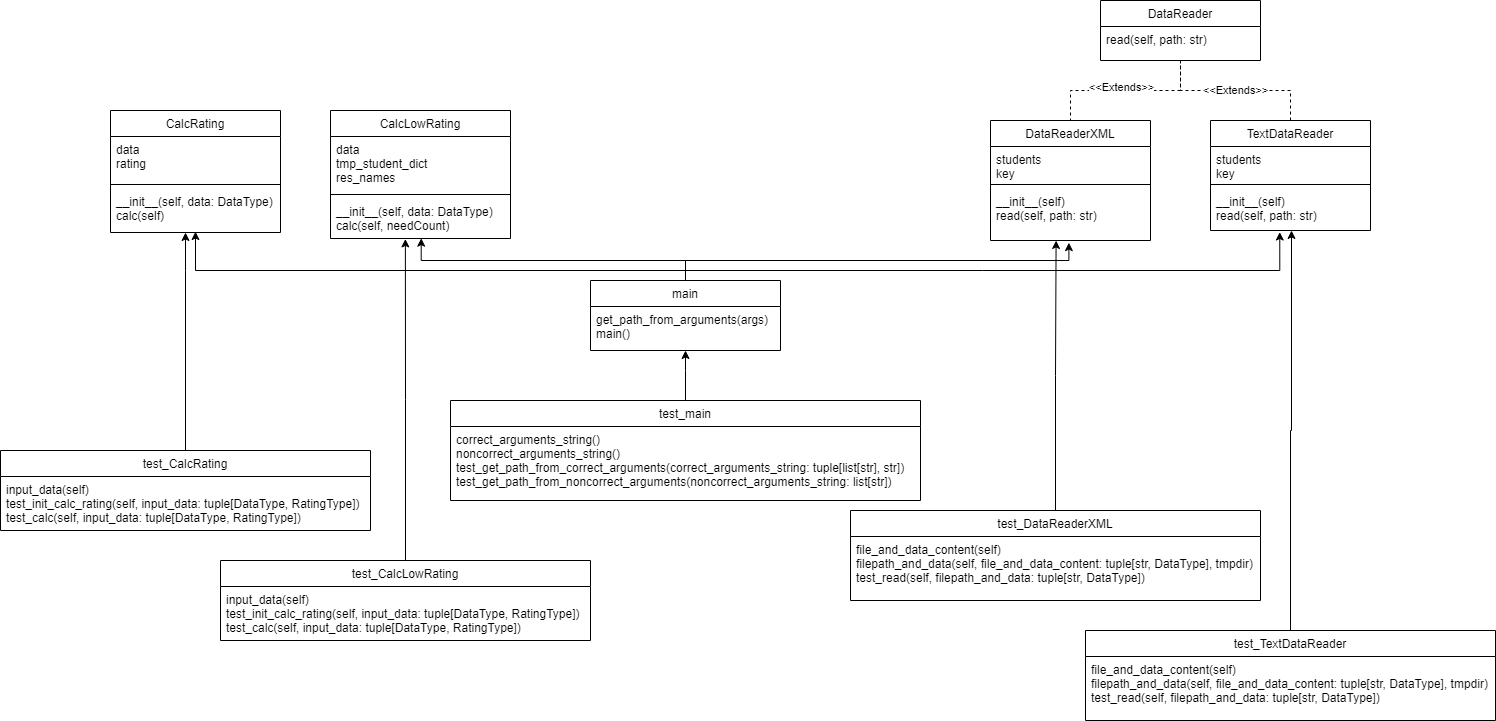

The diagram above was exported from draw.io. Its source (the exported page's mxGraphModel, read from the mxfile embedded in the PNG):
<mxGraphModel dx="2462" dy="803" grid="1" gridSize="10" guides="1" tooltips="1" connect="1" arrows="1" fold="1" page="1" pageScale="1" pageWidth="827" pageHeight="1169" math="0" shadow="0">
  <root>
    <mxCell id="WIyWlLk6GJQsqaUBKTNV-0" />
    <mxCell id="WIyWlLk6GJQsqaUBKTNV-1" parent="WIyWlLk6GJQsqaUBKTNV-0" />
    <mxCell id="CdcPZgmMr2AAbyE3smKB-61" style="edgeStyle=orthogonalEdgeStyle;rounded=0;orthogonalLoop=1;jettySize=auto;html=1;exitX=0.5;exitY=0;exitDx=0;exitDy=0;entryX=0.49;entryY=1.041;entryDx=0;entryDy=0;entryPerimeter=0;" edge="1" parent="WIyWlLk6GJQsqaUBKTNV-1" source="zkfFHV4jXpPFQw0GAbJ--0" target="zkfFHV4jXpPFQw0GAbJ--24">
      <mxGeometry relative="1" as="geometry">
        <Array as="points">
          <mxPoint x="215" y="270" />
          <mxPoint x="598" y="270" />
        </Array>
      </mxGeometry>
    </mxCell>
    <mxCell id="CdcPZgmMr2AAbyE3smKB-71" style="edgeStyle=orthogonalEdgeStyle;rounded=0;orthogonalLoop=1;jettySize=auto;html=1;exitX=0.5;exitY=0;exitDx=0;exitDy=0;entryX=0.5;entryY=0.979;entryDx=0;entryDy=0;entryPerimeter=0;" edge="1" parent="WIyWlLk6GJQsqaUBKTNV-1" source="zkfFHV4jXpPFQw0GAbJ--0" target="zkfFHV4jXpPFQw0GAbJ--10">
      <mxGeometry relative="1" as="geometry">
        <Array as="points">
          <mxPoint x="215" y="280" />
          <mxPoint x="-275" y="280" />
        </Array>
      </mxGeometry>
    </mxCell>
    <mxCell id="CdcPZgmMr2AAbyE3smKB-75" style="edgeStyle=orthogonalEdgeStyle;rounded=0;orthogonalLoop=1;jettySize=auto;html=1;exitX=0.5;exitY=0;exitDx=0;exitDy=0;entryX=0.433;entryY=1.037;entryDx=0;entryDy=0;entryPerimeter=0;" edge="1" parent="WIyWlLk6GJQsqaUBKTNV-1" source="zkfFHV4jXpPFQw0GAbJ--0" target="CdcPZgmMr2AAbyE3smKB-7">
      <mxGeometry relative="1" as="geometry">
        <Array as="points">
          <mxPoint x="215" y="280" />
          <mxPoint x="809" y="280" />
        </Array>
      </mxGeometry>
    </mxCell>
    <mxCell id="zkfFHV4jXpPFQw0GAbJ--0" value="main" style="swimlane;fontStyle=0;align=center;verticalAlign=top;childLayout=stackLayout;horizontal=1;startSize=26;horizontalStack=0;resizeParent=1;resizeLast=0;collapsible=1;marginBottom=0;rounded=0;shadow=0;strokeWidth=1;" parent="WIyWlLk6GJQsqaUBKTNV-1" vertex="1">
      <mxGeometry x="120" y="290" width="190" height="70" as="geometry">
        <mxRectangle x="230" y="140" width="160" height="26" as="alternateBounds" />
      </mxGeometry>
    </mxCell>
    <mxCell id="zkfFHV4jXpPFQw0GAbJ--5" value="get_path_from_arguments(args)&#10;main()" style="text;align=left;verticalAlign=top;spacingLeft=4;spacingRight=4;overflow=hidden;rotatable=0;points=[[0,0.5],[1,0.5]];portConstraint=eastwest;" parent="zkfFHV4jXpPFQw0GAbJ--0" vertex="1">
      <mxGeometry y="26" width="190" height="44" as="geometry" />
    </mxCell>
    <mxCell id="zkfFHV4jXpPFQw0GAbJ--6" value="CalcRating" style="swimlane;fontStyle=0;align=center;verticalAlign=top;childLayout=stackLayout;horizontal=1;startSize=26;horizontalStack=0;resizeParent=1;resizeLast=0;collapsible=1;marginBottom=0;rounded=0;shadow=0;strokeWidth=1;" parent="WIyWlLk6GJQsqaUBKTNV-1" vertex="1">
      <mxGeometry x="-360" y="120" width="170" height="122" as="geometry">
        <mxRectangle x="130" y="380" width="160" height="26" as="alternateBounds" />
      </mxGeometry>
    </mxCell>
    <mxCell id="zkfFHV4jXpPFQw0GAbJ--7" value="data&#10;rating" style="text;align=left;verticalAlign=top;spacingLeft=4;spacingRight=4;overflow=hidden;rotatable=0;points=[[0,0.5],[1,0.5]];portConstraint=eastwest;" parent="zkfFHV4jXpPFQw0GAbJ--6" vertex="1">
      <mxGeometry y="26" width="170" height="44" as="geometry" />
    </mxCell>
    <mxCell id="zkfFHV4jXpPFQw0GAbJ--9" value="" style="line;html=1;strokeWidth=1;align=left;verticalAlign=middle;spacingTop=-1;spacingLeft=3;spacingRight=3;rotatable=0;labelPosition=right;points=[];portConstraint=eastwest;" parent="zkfFHV4jXpPFQw0GAbJ--6" vertex="1">
      <mxGeometry y="70" width="170" height="8" as="geometry" />
    </mxCell>
    <mxCell id="zkfFHV4jXpPFQw0GAbJ--10" value="__init__(self, data: DataType)&#10;calc(self)" style="text;align=left;verticalAlign=top;spacingLeft=4;spacingRight=4;overflow=hidden;rotatable=0;points=[[0,0.5],[1,0.5]];portConstraint=eastwest;fontStyle=0" parent="zkfFHV4jXpPFQw0GAbJ--6" vertex="1">
      <mxGeometry y="78" width="170" height="44" as="geometry" />
    </mxCell>
    <mxCell id="zkfFHV4jXpPFQw0GAbJ--17" value="DataReaderXML" style="swimlane;fontStyle=0;align=center;verticalAlign=top;childLayout=stackLayout;horizontal=1;startSize=26;horizontalStack=0;resizeParent=1;resizeLast=0;collapsible=1;marginBottom=0;rounded=0;shadow=0;strokeWidth=1;" parent="WIyWlLk6GJQsqaUBKTNV-1" vertex="1">
      <mxGeometry x="520" y="130" width="160" height="120" as="geometry">
        <mxRectangle x="550" y="140" width="160" height="26" as="alternateBounds" />
      </mxGeometry>
    </mxCell>
    <mxCell id="zkfFHV4jXpPFQw0GAbJ--18" value="students&#10;key" style="text;align=left;verticalAlign=top;spacingLeft=4;spacingRight=4;overflow=hidden;rotatable=0;points=[[0,0.5],[1,0.5]];portConstraint=eastwest;" parent="zkfFHV4jXpPFQw0GAbJ--17" vertex="1">
      <mxGeometry y="26" width="160" height="34" as="geometry" />
    </mxCell>
    <mxCell id="zkfFHV4jXpPFQw0GAbJ--23" value="" style="line;html=1;strokeWidth=1;align=left;verticalAlign=middle;spacingTop=-1;spacingLeft=3;spacingRight=3;rotatable=0;labelPosition=right;points=[];portConstraint=eastwest;" parent="zkfFHV4jXpPFQw0GAbJ--17" vertex="1">
      <mxGeometry y="60" width="160" height="8" as="geometry" />
    </mxCell>
    <mxCell id="zkfFHV4jXpPFQw0GAbJ--24" value="__init__(self)&#10;read(self, path: str)" style="text;align=left;verticalAlign=top;spacingLeft=4;spacingRight=4;overflow=hidden;rotatable=0;points=[[0,0.5],[1,0.5]];portConstraint=eastwest;" parent="zkfFHV4jXpPFQw0GAbJ--17" vertex="1">
      <mxGeometry y="68" width="160" height="52" as="geometry" />
    </mxCell>
    <mxCell id="CdcPZgmMr2AAbyE3smKB-0" value="TextDataReader" style="swimlane;fontStyle=0;align=center;verticalAlign=top;childLayout=stackLayout;horizontal=1;startSize=26;horizontalStack=0;resizeParent=1;resizeLast=0;collapsible=1;marginBottom=0;rounded=0;shadow=0;strokeWidth=1;" vertex="1" parent="WIyWlLk6GJQsqaUBKTNV-1">
      <mxGeometry x="740" y="130" width="160" height="110" as="geometry">
        <mxRectangle x="550" y="140" width="160" height="26" as="alternateBounds" />
      </mxGeometry>
    </mxCell>
    <mxCell id="CdcPZgmMr2AAbyE3smKB-1" value="students&#10;key" style="text;align=left;verticalAlign=top;spacingLeft=4;spacingRight=4;overflow=hidden;rotatable=0;points=[[0,0.5],[1,0.5]];portConstraint=eastwest;" vertex="1" parent="CdcPZgmMr2AAbyE3smKB-0">
      <mxGeometry y="26" width="160" height="34" as="geometry" />
    </mxCell>
    <mxCell id="CdcPZgmMr2AAbyE3smKB-6" value="" style="line;html=1;strokeWidth=1;align=left;verticalAlign=middle;spacingTop=-1;spacingLeft=3;spacingRight=3;rotatable=0;labelPosition=right;points=[];portConstraint=eastwest;" vertex="1" parent="CdcPZgmMr2AAbyE3smKB-0">
      <mxGeometry y="60" width="160" height="8" as="geometry" />
    </mxCell>
    <mxCell id="CdcPZgmMr2AAbyE3smKB-7" value="__init__(self)&#10;read(self, path: str)" style="text;align=left;verticalAlign=top;spacingLeft=4;spacingRight=4;overflow=hidden;rotatable=0;points=[[0,0.5],[1,0.5]];portConstraint=eastwest;" vertex="1" parent="CdcPZgmMr2AAbyE3smKB-0">
      <mxGeometry y="68" width="160" height="42" as="geometry" />
    </mxCell>
    <mxCell id="CdcPZgmMr2AAbyE3smKB-10" value="DataReader" style="swimlane;fontStyle=0;align=center;verticalAlign=top;childLayout=stackLayout;horizontal=1;startSize=26;horizontalStack=0;resizeParent=1;resizeLast=0;collapsible=1;marginBottom=0;rounded=0;shadow=0;strokeWidth=1;" vertex="1" parent="WIyWlLk6GJQsqaUBKTNV-1">
      <mxGeometry x="630" y="10" width="160" height="60" as="geometry">
        <mxRectangle x="550" y="140" width="160" height="26" as="alternateBounds" />
      </mxGeometry>
    </mxCell>
    <mxCell id="CdcPZgmMr2AAbyE3smKB-17" value="read(self, path: str)" style="text;align=left;verticalAlign=top;spacingLeft=4;spacingRight=4;overflow=hidden;rotatable=0;points=[[0,0.5],[1,0.5]];portConstraint=eastwest;" vertex="1" parent="CdcPZgmMr2AAbyE3smKB-10">
      <mxGeometry y="26" width="160" height="26" as="geometry" />
    </mxCell>
    <mxCell id="CdcPZgmMr2AAbyE3smKB-73" style="edgeStyle=orthogonalEdgeStyle;rounded=0;orthogonalLoop=1;jettySize=auto;html=1;exitX=0.5;exitY=0;exitDx=0;exitDy=0;" edge="1" parent="WIyWlLk6GJQsqaUBKTNV-1" source="CdcPZgmMr2AAbyE3smKB-19" target="zkfFHV4jXpPFQw0GAbJ--10">
      <mxGeometry relative="1" as="geometry">
        <mxPoint x="-284.655172413793" y="249.9999999999999" as="targetPoint" />
        <Array as="points">
          <mxPoint x="-285" y="280" />
          <mxPoint x="-285" y="280" />
        </Array>
      </mxGeometry>
    </mxCell>
    <mxCell id="CdcPZgmMr2AAbyE3smKB-19" value="test_CalcRating" style="swimlane;fontStyle=0;align=center;verticalAlign=top;childLayout=stackLayout;horizontal=1;startSize=26;horizontalStack=0;resizeParent=1;resizeLast=0;collapsible=1;marginBottom=0;rounded=0;shadow=0;strokeWidth=1;" vertex="1" parent="WIyWlLk6GJQsqaUBKTNV-1">
      <mxGeometry x="-470" y="460" width="370" height="80" as="geometry">
        <mxRectangle x="130" y="380" width="160" height="26" as="alternateBounds" />
      </mxGeometry>
    </mxCell>
    <mxCell id="CdcPZgmMr2AAbyE3smKB-24" value="input_data(self)&#10;test_init_calc_rating(self, input_data: tuple[DataType, RatingType])&#10;test_calc(self, input_data: tuple[DataType, RatingType])" style="text;align=left;verticalAlign=top;spacingLeft=4;spacingRight=4;overflow=hidden;rotatable=0;points=[[0,0.5],[1,0.5]];portConstraint=eastwest;" vertex="1" parent="CdcPZgmMr2AAbyE3smKB-19">
      <mxGeometry y="26" width="370" height="54" as="geometry" />
    </mxCell>
    <mxCell id="CdcPZgmMr2AAbyE3smKB-72" style="edgeStyle=orthogonalEdgeStyle;rounded=0;orthogonalLoop=1;jettySize=auto;html=1;exitX=0.5;exitY=0;exitDx=0;exitDy=0;entryX=0.416;entryY=1.011;entryDx=0;entryDy=0;entryPerimeter=0;" edge="1" parent="WIyWlLk6GJQsqaUBKTNV-1" source="CdcPZgmMr2AAbyE3smKB-25" target="CdcPZgmMr2AAbyE3smKB-54">
      <mxGeometry relative="1" as="geometry">
        <mxPoint x="-64.65517241379303" y="259.9999999999999" as="targetPoint" />
      </mxGeometry>
    </mxCell>
    <mxCell id="CdcPZgmMr2AAbyE3smKB-25" value="test_CalcLowRating" style="swimlane;fontStyle=0;align=center;verticalAlign=top;childLayout=stackLayout;horizontal=1;startSize=26;horizontalStack=0;resizeParent=1;resizeLast=0;collapsible=1;marginBottom=0;rounded=0;shadow=0;strokeWidth=1;" vertex="1" parent="WIyWlLk6GJQsqaUBKTNV-1">
      <mxGeometry x="-250" y="570" width="370" height="80" as="geometry">
        <mxRectangle x="130" y="380" width="160" height="26" as="alternateBounds" />
      </mxGeometry>
    </mxCell>
    <mxCell id="CdcPZgmMr2AAbyE3smKB-29" value="input_data(self)&#10;test_init_calc_rating(self, input_data: tuple[DataType, RatingType])&#10;test_calc(self, input_data: tuple[DataType, RatingType])" style="text;align=left;verticalAlign=top;spacingLeft=4;spacingRight=4;overflow=hidden;rotatable=0;points=[[0,0.5],[1,0.5]];portConstraint=eastwest;fontStyle=0" vertex="1" parent="CdcPZgmMr2AAbyE3smKB-25">
      <mxGeometry y="26" width="370" height="54" as="geometry" />
    </mxCell>
    <mxCell id="CdcPZgmMr2AAbyE3smKB-64" style="edgeStyle=orthogonalEdgeStyle;rounded=0;orthogonalLoop=1;jettySize=auto;html=1;exitX=0.5;exitY=0;exitDx=0;exitDy=0;" edge="1" parent="WIyWlLk6GJQsqaUBKTNV-1" source="CdcPZgmMr2AAbyE3smKB-31">
      <mxGeometry relative="1" as="geometry">
        <mxPoint x="821" y="240" as="targetPoint" />
        <Array as="points">
          <mxPoint x="820" y="440" />
          <mxPoint x="821" y="440" />
        </Array>
      </mxGeometry>
    </mxCell>
    <mxCell id="CdcPZgmMr2AAbyE3smKB-31" value="test_TextDataReader" style="swimlane;fontStyle=0;align=center;verticalAlign=top;childLayout=stackLayout;horizontal=1;startSize=26;horizontalStack=0;resizeParent=1;resizeLast=0;collapsible=1;marginBottom=0;rounded=0;shadow=0;strokeWidth=1;" vertex="1" parent="WIyWlLk6GJQsqaUBKTNV-1">
      <mxGeometry x="615" y="640" width="410" height="90" as="geometry">
        <mxRectangle x="130" y="380" width="160" height="26" as="alternateBounds" />
      </mxGeometry>
    </mxCell>
    <mxCell id="CdcPZgmMr2AAbyE3smKB-35" value="file_and_data_content(self)&#10;filepath_and_data(self, file_and_data_content: tuple[str, DataType], tmpdir)&#10;test_read(self, filepath_and_data: tuple[str, DataType])" style="text;align=left;verticalAlign=top;spacingLeft=4;spacingRight=4;overflow=hidden;rotatable=0;points=[[0,0.5],[1,0.5]];portConstraint=eastwest;fontStyle=0" vertex="1" parent="CdcPZgmMr2AAbyE3smKB-31">
      <mxGeometry y="26" width="410" height="54" as="geometry" />
    </mxCell>
    <mxCell id="CdcPZgmMr2AAbyE3smKB-63" style="edgeStyle=orthogonalEdgeStyle;rounded=0;orthogonalLoop=1;jettySize=auto;html=1;exitX=0.5;exitY=0;exitDx=0;exitDy=0;" edge="1" parent="WIyWlLk6GJQsqaUBKTNV-1" source="CdcPZgmMr2AAbyE3smKB-37" target="zkfFHV4jXpPFQw0GAbJ--5">
      <mxGeometry relative="1" as="geometry">
        <Array as="points">
          <mxPoint x="215" y="380" />
          <mxPoint x="215" y="380" />
        </Array>
      </mxGeometry>
    </mxCell>
    <mxCell id="CdcPZgmMr2AAbyE3smKB-37" value="test_main" style="swimlane;fontStyle=0;align=center;verticalAlign=top;childLayout=stackLayout;horizontal=1;startSize=26;horizontalStack=0;resizeParent=1;resizeLast=0;collapsible=1;marginBottom=0;rounded=0;shadow=0;strokeWidth=1;" vertex="1" parent="WIyWlLk6GJQsqaUBKTNV-1">
      <mxGeometry x="-20" y="410" width="470" height="100" as="geometry">
        <mxRectangle x="130" y="380" width="160" height="26" as="alternateBounds" />
      </mxGeometry>
    </mxCell>
    <mxCell id="CdcPZgmMr2AAbyE3smKB-41" value="correct_arguments_string()&#10;noncorrect_arguments_string()&#10;test_get_path_from_correct_arguments(correct_arguments_string: tuple[list[str], str])&#10;test_get_path_from_noncorrect_arguments(noncorrect_arguments_string: list[str])" style="text;align=left;verticalAlign=top;spacingLeft=4;spacingRight=4;overflow=hidden;rotatable=0;points=[[0,0.5],[1,0.5]];portConstraint=eastwest;fontStyle=0" vertex="1" parent="CdcPZgmMr2AAbyE3smKB-37">
      <mxGeometry y="26" width="470" height="74" as="geometry" />
    </mxCell>
    <mxCell id="CdcPZgmMr2AAbyE3smKB-74" style="edgeStyle=orthogonalEdgeStyle;rounded=0;orthogonalLoop=1;jettySize=auto;html=1;exitX=0.5;exitY=0;exitDx=0;exitDy=0;entryX=0.41;entryY=1;entryDx=0;entryDy=0;entryPerimeter=0;" edge="1" parent="WIyWlLk6GJQsqaUBKTNV-1" source="CdcPZgmMr2AAbyE3smKB-43" target="zkfFHV4jXpPFQw0GAbJ--24">
      <mxGeometry relative="1" as="geometry">
        <mxPoint x="585" y="259.9999999999999" as="targetPoint" />
      </mxGeometry>
    </mxCell>
    <mxCell id="CdcPZgmMr2AAbyE3smKB-43" value="test_DataReaderXML" style="swimlane;fontStyle=0;align=center;verticalAlign=top;childLayout=stackLayout;horizontal=1;startSize=26;horizontalStack=0;resizeParent=1;resizeLast=0;collapsible=1;marginBottom=0;rounded=0;shadow=0;strokeWidth=1;" vertex="1" parent="WIyWlLk6GJQsqaUBKTNV-1">
      <mxGeometry x="380" y="520" width="410" height="90" as="geometry">
        <mxRectangle x="130" y="380" width="160" height="26" as="alternateBounds" />
      </mxGeometry>
    </mxCell>
    <mxCell id="CdcPZgmMr2AAbyE3smKB-48" value="file_and_data_content(self)&#10;filepath_and_data(self, file_and_data_content: tuple[str, DataType], tmpdir)&#10;test_read(self, filepath_and_data: tuple[str, DataType])" style="text;align=left;verticalAlign=top;spacingLeft=4;spacingRight=4;overflow=hidden;rotatable=0;points=[[0,0.5],[1,0.5]];portConstraint=eastwest;" vertex="1" parent="CdcPZgmMr2AAbyE3smKB-43">
      <mxGeometry y="26" width="410" height="54" as="geometry" />
    </mxCell>
    <mxCell id="CdcPZgmMr2AAbyE3smKB-50" value="CalcLowRating" style="swimlane;fontStyle=0;align=center;verticalAlign=top;childLayout=stackLayout;horizontal=1;startSize=26;horizontalStack=0;resizeParent=1;resizeLast=0;collapsible=1;marginBottom=0;rounded=0;shadow=0;strokeWidth=1;" vertex="1" parent="WIyWlLk6GJQsqaUBKTNV-1">
      <mxGeometry x="-140" y="120" width="180" height="128" as="geometry">
        <mxRectangle x="130" y="380" width="160" height="26" as="alternateBounds" />
      </mxGeometry>
    </mxCell>
    <mxCell id="CdcPZgmMr2AAbyE3smKB-51" value="data&#10;tmp_student_dict&#10;res_names" style="text;align=left;verticalAlign=top;spacingLeft=4;spacingRight=4;overflow=hidden;rotatable=0;points=[[0,0.5],[1,0.5]];portConstraint=eastwest;" vertex="1" parent="CdcPZgmMr2AAbyE3smKB-50">
      <mxGeometry y="26" width="180" height="54" as="geometry" />
    </mxCell>
    <mxCell id="CdcPZgmMr2AAbyE3smKB-53" value="" style="line;html=1;strokeWidth=1;align=left;verticalAlign=middle;spacingTop=-1;spacingLeft=3;spacingRight=3;rotatable=0;labelPosition=right;points=[];portConstraint=eastwest;" vertex="1" parent="CdcPZgmMr2AAbyE3smKB-50">
      <mxGeometry y="80" width="180" height="8" as="geometry" />
    </mxCell>
    <mxCell id="CdcPZgmMr2AAbyE3smKB-54" value="__init__(self, data: DataType)&#10;calc(self, needCount)" style="text;align=left;verticalAlign=top;spacingLeft=4;spacingRight=4;overflow=hidden;rotatable=0;points=[[0,0.5],[1,0.5]];portConstraint=eastwest;fontStyle=0" vertex="1" parent="CdcPZgmMr2AAbyE3smKB-50">
      <mxGeometry y="88" width="180" height="40" as="geometry" />
    </mxCell>
    <mxCell id="CdcPZgmMr2AAbyE3smKB-58" value="" style="endArrow=classic;html=1;rounded=0;exitX=0.5;exitY=0;exitDx=0;exitDy=0;entryX=0.504;entryY=0.992;entryDx=0;entryDy=0;entryPerimeter=0;edgeStyle=orthogonalEdgeStyle;" edge="1" parent="WIyWlLk6GJQsqaUBKTNV-1" source="zkfFHV4jXpPFQw0GAbJ--0" target="CdcPZgmMr2AAbyE3smKB-54">
      <mxGeometry width="50" height="50" relative="1" as="geometry">
        <mxPoint x="290" y="370" as="sourcePoint" />
        <mxPoint x="340" y="320" as="targetPoint" />
        <Array as="points">
          <mxPoint x="215" y="270" />
          <mxPoint x="-49" y="270" />
        </Array>
      </mxGeometry>
    </mxCell>
    <mxCell id="CdcPZgmMr2AAbyE3smKB-59" value="" style="endArrow=none;dashed=1;html=1;rounded=0;entryX=0.5;entryY=0;entryDx=0;entryDy=0;exitX=0.5;exitY=1;exitDx=0;exitDy=0;edgeStyle=orthogonalEdgeStyle;" edge="1" parent="WIyWlLk6GJQsqaUBKTNV-1" source="CdcPZgmMr2AAbyE3smKB-10" target="zkfFHV4jXpPFQw0GAbJ--17">
      <mxGeometry width="50" height="50" relative="1" as="geometry">
        <mxPoint x="410" y="290" as="sourcePoint" />
        <mxPoint x="460" y="240" as="targetPoint" />
      </mxGeometry>
    </mxCell>
    <mxCell id="CdcPZgmMr2AAbyE3smKB-76" value="&amp;lt;&amp;lt;Extends&amp;gt;&amp;gt;" style="edgeLabel;html=1;align=center;verticalAlign=middle;resizable=0;points=[];" vertex="1" connectable="0" parent="CdcPZgmMr2AAbyE3smKB-59">
      <mxGeometry x="0.2287" y="-4" relative="1" as="geometry">
        <mxPoint x="14" as="offset" />
      </mxGeometry>
    </mxCell>
    <mxCell id="CdcPZgmMr2AAbyE3smKB-60" value="&amp;lt;&amp;lt;Extends&amp;gt;&amp;gt;" style="endArrow=none;dashed=1;html=1;rounded=0;exitX=0.5;exitY=0;exitDx=0;exitDy=0;entryX=0.5;entryY=1;entryDx=0;entryDy=0;edgeStyle=orthogonalEdgeStyle;" edge="1" parent="WIyWlLk6GJQsqaUBKTNV-1" source="CdcPZgmMr2AAbyE3smKB-0" target="CdcPZgmMr2AAbyE3smKB-10">
      <mxGeometry width="50" height="50" relative="1" as="geometry">
        <mxPoint x="410" y="290" as="sourcePoint" />
        <mxPoint x="460" y="240" as="targetPoint" />
      </mxGeometry>
    </mxCell>
  </root>
</mxGraphModel>